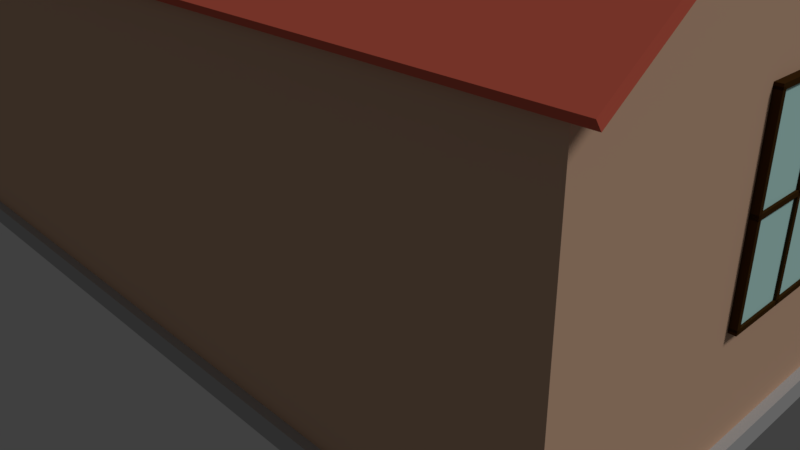 # Source: house.blend  (saved by Blender 2.77.0; exported with 4.5.12 LTS)
import bpy
from mathutils import Matrix  # noqa: F401  (used for matrix-valued properties, if any)

bpy.ops.wm.read_factory_settings(use_empty=True)
scene = bpy.context.scene
scene.name = 'Scene'

# ---- collections
col_collection_1 = bpy.data.collections.new('Collection 1'); scene.collection.children.link(col_collection_1)

# ---- materials (node trees are filled in below, after node groups)
mat_cement_material = bpy.data.materials.new('Cement Material')
mat_cement_material.alpha_threshold = 0.0
mat_cement_material.use_transparent_shadow = False
mat_cement_material.diffuse_color = (0.5382, 0.5382, 0.5382, 1.0)
mat_cement_material.roughness = 0.5
mat_roof_material = bpy.data.materials.new('Roof Material')
mat_roof_material.alpha_threshold = 0.0
mat_roof_material.use_transparent_shadow = False
mat_roof_material.diffuse_color = (0.8, 0.1512, 0.09697, 1.0)
mat_roof_material.roughness = 0.5
mat_door_knob_material = bpy.data.materials.new('Door Knob Material')
mat_door_knob_material.alpha_threshold = 0.0
mat_door_knob_material.use_transparent_shadow = False
mat_door_knob_material.diffuse_color = (0.3325, 0.2705, 0.08228, 1.0)
mat_door_knob_material.roughness = 0.5
mat_door_material = bpy.data.materials.new('Door Material')
mat_door_material.alpha_threshold = 0.0
mat_door_material.use_transparent_shadow = False
mat_door_material.diffuse_color = (0.0578, 0.02589, 0.006595, 1.0)
mat_door_material.roughness = 0.5
mat_window_backdrop_material = bpy.data.materials.new('Window Backdrop Material')
mat_window_backdrop_material.alpha_threshold = 0.0
mat_window_backdrop_material.use_transparent_shadow = False
mat_window_backdrop_material.diffuse_color = (0.6234, 1.0, 0.9429, 1.0)
mat_window_backdrop_material.roughness = 0.5
mat_house_color_material = bpy.data.materials.new('House Color Material')
mat_house_color_material.alpha_threshold = 0.0
mat_house_color_material.use_transparent_shadow = False
mat_house_color_material.diffuse_color = (0.8, 0.5141, 0.3488, 1.0)
mat_house_color_material.roughness = 0.5

# ---- material node trees

# ---- world
world_world = bpy.data.worlds.new('World'); scene.world = world_world
world_world.color = (0.05088, 0.05088, 0.05088)
world_world.use_sun_shadow = False
world_world.sun_shadow_jitter_overblur = 0.0
world_world.cycles.sampling_method = 'MANUAL'

# ---- cameras
cam_camera = bpy.data.cameras.new('Camera')
cam_camera.clip_end = 100.0
cam_camera.lens = 35.0
cam_camera.sensor_width = 32.0
cam_camera.sensor_height = 18.0
cam_camera.ortho_scale = 7.314
cam_camera.dof.focus_distance = 0.0
cam_camera.dof.aperture_fstop = 128.0

# ---- lights
light_lamp = bpy.data.lights.new('Lamp', 'SUN')
light_lamp.transmission_factor = 0.0
light_lamp.cutoff_distance = 30.0
light_lamp.angle = 0.1993
light_lamp.energy = 1.0
light_lamp.shadow_buffer_clip_start = 1.001
light_lamp.shadow_soft_size = 0.1
light_lamp.shadow_cascade_max_distance = 1000.0

# ---- meshes
me_cube_031 = bpy.data.meshes.new('Cube.031')
me_cube_031.from_pydata([(-1.0, 12.0, 0.0), (-1.0, 12.0, 2.0), (-1.0, 14.0, 0.0), (-1.0, 14.0, 2.0), (1.0, 12.0, 0.0), (1.0, 12.0, 2.0), (1.0, 14.0, 0.0), (1.0, 14.0, 2.0), (5.6, -12.4, 0.0), (5.6, -12.4, 4.0), (5.6, 12.4, 0.0), (5.6, 12.4, 4.0), (5.829, -12.4, 0.0), (5.829, -12.4, 4.0), (5.829, 12.4, 0.0), (5.829, 12.4, 4.0), (-5.829, -12.4, 0.0), (-5.829, -12.4, 4.0), (-5.829, 12.4, 0.0), (-5.829, 12.4, 4.0), (-5.6, -12.4, 0.0), (-5.6, -12.4, 4.0), (-5.6, 12.4, 0.0), (-5.6, 12.4, 4.0), (-5.8, -12.4, 0.0), (-5.8, -12.4, 4.0), (-5.8, -11.6, 0.0), (-5.8, -11.6, 4.0), (5.8, -12.4, 0.0), (5.8, -12.4, 4.0), (5.8, -11.6, 0.0), (5.8, -11.6, 4.0), (-5.8, 11.6, 0.0), (-5.8, 11.6, 4.0), (-5.8, 12.4, 0.0), (-5.8, 12.4, 4.0), (5.8, 11.6, 0.0), (5.8, 11.6, 4.0), (5.8, 12.4, 0.0), (5.8, 12.4, 4.0)], [], [(1, 3, 2, 0), (3, 7, 6, 2), (7, 5, 4, 6), (5, 1, 0, 4), (0, 2, 6, 4), (5, 7, 3, 1), (9, 11, 10, 8), (11, 15, 14, 10), (15, 13, 12, 14), (13, 9, 8, 12), (8, 10, 14, 12), (13, 15, 11, 9), (17, 19, 18, 16), (19, 23, 22, 18), (23, 21, 20, 22), (21, 17, 16, 20), (16, 18, 22, 20), (21, 23, 19, 17), (25, 27, 26, 24), (27, 31, 30, 26), (31, 29, 28, 30), (29, 25, 24, 28), (24, 26, 30, 28), (29, 31, 27, 25), (33, 35, 34, 32), (35, 39, 38, 34), (39, 37, 36, 38), (37, 33, 32, 36), (32, 34, 38, 36), (37, 39, 35, 33)])
me_cube_031.materials.append(mat_cement_material)
me_cube_031.use_remesh_preserve_volume = False
me_cube_031.use_remesh_preserve_attributes = False
me_cube_031.use_mirror_vertex_groups = False
me_cube_031.update()
me_cylinder_003 = bpy.data.meshes.new('Cylinder.003')
me_cylinder_003.from_pydata([(-210.0, 154.3, 49.51), (-210.0, 157.6, 50.42), (-210.0, 242.4, -0.8233), (-210.0, 245.7, 0.09444), (210.0, 154.3, 49.51), (210.0, 157.6, 50.42), (210.0, 242.4, -0.8232), (210.0, 245.7, 0.09457), (-210.0, 242.4, 0.8231), (-210.0, 245.7, -0.09457), (-210.0, 154.3, -49.51), (-210.0, 157.6, -50.42), (210.0, 242.4, 0.8233), (210.0, 245.7, -0.09445), (210.0, 154.3, -49.51), (210.0, 157.6, -50.42)], [], [(1, 3, 2, 0), (3, 7, 6, 2), (7, 5, 4, 6), (5, 1, 0, 4), (0, 2, 6, 4), (5, 7, 3, 1), (9, 11, 10, 8), (11, 15, 14, 10), (15, 13, 12, 14), (13, 9, 8, 12), (8, 10, 14, 12), (13, 15, 11, 9)])
me_cylinder_003.materials.append(mat_roof_material)
me_cylinder_003.use_remesh_preserve_volume = False
me_cylinder_003.use_remesh_preserve_attributes = False
me_cylinder_003.use_mirror_vertex_groups = False
me_cylinder_003.update()
me_cylinder_001 = bpy.data.meshes.new('Cylinder.001')
me_cylinder_001.from_pydata([(-2.0, -50.0, 1.72), (-2.0, 50.0, 1.72), (-2.0, -50.0, 0.12), (-2.0, 50.0, 0.12), (2.0, -50.0, 1.72), (2.0, 50.0, 1.72), (2.0, -50.0, 0.12), (2.0, 50.0, 0.12), (22.0, -50.0, 1.72), (22.0, 50.0, 1.72), (22.0, -50.0, 0.12), (22.0, 50.0, 0.12), (30.0, -50.0, 1.72), (30.0, 50.0, 1.72), (30.0, -50.0, 0.12), (30.0, 50.0, 0.12), (-30.0, -50.0, 1.72), (-30.0, 50.0, 1.72), (-30.0, -50.0, 0.12), (-30.0, 50.0, 0.12), (-22.0, -50.0, 1.72), (-22.0, 50.0, 1.72), (-22.0, -50.0, 0.12), (-22.0, 50.0, 0.12), (-30.0, -50.0, 1.72), (-30.0, -38.0, 1.72), (-30.0, -50.0, 0.12), (-30.0, -38.0, 0.12), (30.0, -50.0, 1.72), (30.0, -38.0, 1.72), (30.0, -50.0, 0.12), (30.0, -38.0, 0.12), (-30.0, -6.0, 1.72), (-30.0, 6.0, 1.72), (-30.0, -6.0, 0.12), (-30.0, 6.0, 0.12), (30.0, -6.0, 1.72), (30.0, 6.0, 1.72), (30.0, -6.0, 0.12), (30.0, 6.0, 0.12), (-30.0, 38.0, 1.72), (-30.0, 50.0, 1.72), (-30.0, 38.0, 0.12), (-30.0, 50.0, 0.12), (30.0, 38.0, 1.72), (30.0, 50.0, 1.72), (30.0, 38.0, 0.12), (30.0, 50.0, 0.12), (-30.0, -50.0, 2.32), (-30.0, 50.0, 2.32), (-30.0, -50.0, 1.12), (-30.0, 50.0, 1.12), (30.0, -50.0, 2.32), (30.0, 50.0, 2.32), (30.0, -50.0, 1.12), (30.0, 50.0, 1.12), (24.0, 1.0, -0.88), (24.0, 1.0, 1.12), (24.2, 0.9808, -0.88), (24.2, 0.9808, 1.12), (24.38, 0.9239, -0.88), (24.38, 0.9239, 1.12), (24.56, 0.8315, -0.88), (24.56, 0.8315, 1.12), (24.71, 0.7071, -0.88), (24.71, 0.7071, 1.12), (24.83, 0.5556, -0.88), (24.83, 0.5556, 1.12), (24.92, 0.3827, -0.88), (24.92, 0.3827, 1.12), (24.98, 0.1951, -0.88), (24.98, 0.1951, 1.12), (25.0, -5.647e-06, -0.88), (25.0, -5.647e-06, 1.12), (24.98, -0.1951, -0.88), (24.98, -0.1951, 1.12), (24.92, -0.3827, -0.88), (24.92, -0.3827, 1.12), (24.83, -0.5556, -0.88), (24.83, -0.5556, 1.12), (24.71, -0.7071, -0.88), (24.71, -0.7071, 1.12), (24.56, -0.8315, -0.88), (24.56, -0.8315, 1.12), (24.38, -0.9239, -0.88), (24.38, -0.9239, 1.12), (24.2, -0.9808, -0.88), (24.2, -0.9808, 1.12), (24.0, -1.0, -0.88), (24.0, -1.0, 1.12), (23.8, -0.9808, -0.88), (23.8, -0.9808, 1.12), (23.62, -0.9239, -0.88), (23.62, -0.9239, 1.12), (23.44, -0.8315, -0.88), (23.44, -0.8315, 1.12), (23.29, -0.7071, -0.88), (23.29, -0.7071, 1.12), (23.17, -0.5556, -0.88), (23.17, -0.5556, 1.12), (23.08, -0.3827, -0.88), (23.08, -0.3827, 1.12), (23.02, -0.1951, -0.88), (23.02, -0.1951, 1.12), (23.0, -4.756e-06, -0.88), (23.0, -4.756e-06, 1.12), (23.02, 0.1951, -0.88), (23.02, 0.1951, 1.12), (23.08, 0.3827, -0.88), (23.08, 0.3827, 1.12), (23.17, 0.5556, -0.88), (23.17, 0.5556, 1.12), (23.29, 0.7071, -0.88), (23.29, 0.7071, 1.12), (23.44, 0.8315, -0.88), (23.44, 0.8315, 1.12), (23.62, 0.9239, -0.88), (23.62, 0.9239, 1.12), (23.8, 0.9808, -0.88), (23.8, 0.9808, 1.12), (23.51, 2.452, -1.32), (23.04, 2.31, -1.32), (22.61, 2.079, -1.32), (22.23, 1.768, -1.32), (21.92, 1.389, -1.32), (21.69, 0.9567, -1.32), (21.55, 0.4877, -1.32), (21.5, -5.161e-06, -1.32), (21.55, -0.4877, -1.32), (21.69, -0.9567, -1.32), (21.92, -1.389, -1.32), (22.23, -1.768, -1.32), (22.61, -2.079, -1.32), (23.04, -2.31, -1.32), (23.51, -2.452, -1.32), (23.52, 2.452, -1.358), (23.06, 2.31, -1.395), (22.64, 2.079, -1.428), (22.27, 1.768, -1.458), (21.96, 1.389, -1.482), (21.73, 0.9567, -1.5), (21.6, 0.4877, -1.511), (21.55, -5.186e-06, -1.515), (21.6, -0.4877, -1.511), (21.73, -0.9567, -1.5), (21.96, -1.389, -1.482), (22.27, -1.768, -1.458), (22.64, -2.079, -1.428), (23.06, -2.31, -1.395), (23.52, -2.452, -1.358), (23.55, 2.452, -1.395), (23.12, 2.31, -1.466), (22.72, 2.079, -1.533), (22.37, 1.768, -1.591), (22.08, 1.389, -1.638), (21.87, 0.9567, -1.674), (21.73, 0.4877, -1.695), (21.69, -5.225e-06, -1.703), (21.73, -0.4877, -1.695), (21.87, -0.9567, -1.674), (22.08, -1.389, -1.638), (22.37, -1.768, -1.591), (22.72, -2.079, -1.533), (23.12, -2.31, -1.466), (23.55, -2.452, -1.395), (23.59, 2.452, -1.428), (23.2, 2.31, -1.533), (22.85, 2.079, -1.629), (22.53, 1.768, -1.713), (22.27, 1.389, -1.782), (22.08, 0.9567, -1.833), (21.96, 0.4877, -1.865), (21.92, -5.275e-06, -1.876), (21.96, -0.4877, -1.865), (22.08, -0.9567, -1.833), (22.27, -1.389, -1.782), (22.53, -1.768, -1.713), (22.85, -2.079, -1.629), (23.2, -2.31, -1.533), (23.59, -2.452, -1.428), (23.66, 2.452, -1.458), (23.32, 2.31, -1.591), (23.02, 2.079, -1.713), (22.75, 1.768, -1.82), (22.53, 1.389, -1.908), (22.37, 0.9567, -1.973), (22.27, 0.4877, -2.014), (22.23, -5.336e-06, -2.027), (22.27, -0.4877, -2.014), (22.37, -0.9567, -1.973), (22.53, -1.389, -1.908), (22.75, -1.768, -1.82), (23.02, -2.079, -1.713), (23.32, -2.31, -1.591), (23.66, -2.452, -1.458), (23.73, 2.452, -1.482), (23.47, 2.31, -1.638), (23.23, 2.079, -1.782), (23.02, 1.768, -1.908), (22.85, 1.389, -2.011), (22.72, 0.9567, -2.088), (22.64, 0.4877, -2.135), (22.61, -5.404e-06, -2.151), (22.64, -0.4877, -2.135), (22.72, -0.9567, -2.088), (22.85, -1.389, -2.011), (23.02, -1.768, -1.908), (23.23, -2.079, -1.782), (23.47, -2.31, -1.638), (23.73, -2.452, -1.482), (23.81, 2.452, -1.5), (23.63, 2.31, -1.674), (23.47, 2.079, -1.833), (23.32, 1.768, -1.973), (23.2, 1.389, -2.088), (23.12, 0.9567, -2.174), (23.06, 0.4877, -2.226), (23.04, -5.477e-06, -2.244), (23.06, -0.4877, -2.226), (23.12, -0.9567, -2.174), (23.2, -1.389, -2.088), (23.32, -1.768, -1.973), (23.47, -2.079, -1.833), (23.63, -2.31, -1.674), (23.81, -2.452, -1.5), (23.9, 2.452, -1.511), (23.81, 2.31, -1.695), (23.73, 2.079, -1.865), (23.66, 1.768, -2.014), (23.59, 1.389, -2.135), (23.55, 0.9567, -2.226), (23.52, 0.4877, -2.282), (23.51, -5.552e-06, -2.301), (23.52, -0.4877, -2.282), (23.55, -0.9567, -2.226), (23.59, -1.389, -2.135), (23.66, -1.768, -2.014), (23.73, -2.079, -1.865), (23.81, -2.31, -1.695), (23.9, -2.452, -1.511), (24.0, 2.452, -1.515), (24.0, 2.31, -1.703), (24.0, 2.079, -1.876), (24.0, 1.768, -2.027), (24.0, 1.389, -2.151), (24.0, 0.9567, -2.244), (24.0, 0.4877, -2.301), (24.0, -5.626e-06, -2.32), (24.0, -0.4877, -2.301), (24.0, -0.9567, -2.244), (24.0, -1.389, -2.151), (24.0, -1.768, -2.027), (24.0, -2.079, -1.876), (24.0, -2.31, -1.703), (24.0, -2.452, -1.515), (24.1, 2.452, -1.511), (24.19, 2.31, -1.695), (24.27, 2.079, -1.865), (24.34, 1.768, -2.014), (24.41, 1.389, -2.135), (24.45, 0.9567, -2.226), (24.48, 0.4877, -2.282), (24.49, -5.697e-06, -2.301), (24.48, -0.4877, -2.282), (24.45, -0.9567, -2.226), (24.41, -1.389, -2.135), (24.34, -1.768, -2.014), (24.27, -2.079, -1.865), (24.19, -2.31, -1.695), (24.1, -2.452, -1.511), (24.19, 2.452, -1.5), (24.37, 2.31, -1.674), (24.53, 2.079, -1.833), (24.68, 1.768, -1.973), (24.8, 1.389, -2.088), (24.88, 0.9567, -2.174), (24.94, 0.4877, -2.226), (24.96, -5.762e-06, -2.244), (24.94, -0.4877, -2.226), (24.88, -0.9567, -2.174), (24.8, -1.389, -2.088), (24.68, -1.768, -1.973), (24.53, -2.079, -1.833), (24.37, -2.31, -1.674), (24.19, -2.452, -1.5), (24.27, 2.452, -1.482), (24.53, 2.31, -1.638), (24.77, 2.079, -1.782), (24.98, 1.768, -1.908), (25.15, 1.389, -2.011), (25.28, 0.9567, -2.088), (25.36, 0.4877, -2.135), (25.39, -5.818e-06, -2.151), (25.36, -0.4877, -2.135), (25.28, -0.9567, -2.088), (25.15, -1.389, -2.011), (24.98, -1.768, -1.908), (24.77, -2.079, -1.782), (24.53, -2.31, -1.638), (24.27, -2.452, -1.482), (24.34, 2.452, -1.458), (24.68, 2.31, -1.591), (24.98, 2.079, -1.713), (25.25, 1.768, -1.82), (25.47, 1.389, -1.908), (25.63, 0.9567, -1.973), (25.73, 0.4877, -2.014), (25.77, -5.863e-06, -2.027), (25.73, -0.4877, -2.014), (25.63, -0.9567, -1.973), (25.47, -1.389, -1.908), (25.25, -1.768, -1.82), (24.98, -2.079, -1.713), (24.68, -2.31, -1.591), (24.34, -2.452, -1.458), (24.41, 2.452, -1.428), (24.8, 2.31, -1.533), (25.15, 2.079, -1.629), (25.47, 1.768, -1.713), (25.73, 1.389, -1.782), (25.92, 0.9567, -1.833), (26.04, 0.4877, -1.865), (26.08, -5.895e-06, -1.876), (26.04, -0.4877, -1.865), (25.92, -0.9567, -1.833), (25.73, -1.389, -1.782), (25.47, -1.768, -1.713), (25.15, -2.079, -1.629), (24.8, -2.31, -1.533), (24.41, -2.452, -1.428), (24.45, 2.452, -1.395), (24.88, 2.31, -1.466), (25.28, 2.079, -1.533), (25.63, 1.768, -1.591), (25.92, 1.389, -1.638), (26.13, 0.9567, -1.674), (26.27, 0.4877, -1.695), (26.31, -5.913e-06, -1.703), (26.27, -0.4877, -1.695), (26.13, -0.9567, -1.674), (25.92, -1.389, -1.638), (25.63, -1.768, -1.591), (25.28, -2.079, -1.533), (24.88, -2.31, -1.466), (24.45, -2.452, -1.395), (24.48, 2.452, -1.358), (24.94, 2.31, -1.395), (25.36, 2.079, -1.428), (25.73, 1.768, -1.458), (26.04, 1.389, -1.482), (26.27, 0.9567, -1.5), (26.4, 0.4877, -1.511), (26.45, -5.917e-06, -1.515), (26.4, -0.4877, -1.511), (26.27, -0.9567, -1.5), (26.04, -1.389, -1.482), (25.73, -1.768, -1.458), (25.36, -2.079, -1.428), (24.94, -2.31, -1.395), (24.48, -2.452, -1.358), (24.49, 2.452, -1.32), (24.96, 2.31, -1.32), (25.39, 2.079, -1.32), (25.77, 1.768, -1.32), (26.08, 1.389, -1.32), (26.31, 0.9567, -1.32), (26.45, 0.4877, -1.32), (26.5, -5.906e-06, -1.32), (26.45, -0.4877, -1.32), (26.31, -0.9567, -1.32), (26.08, -1.389, -1.32), (25.77, -1.768, -1.32), (25.39, -2.079, -1.32), (24.96, -2.31, -1.32), (24.49, -2.452, -1.32), (24.48, 2.452, -1.282), (24.94, 2.31, -1.245), (25.36, 2.079, -1.212), (25.73, 1.768, -1.182), (26.04, 1.389, -1.158), (26.27, 0.9567, -1.14), (26.4, 0.4877, -1.129), (26.45, -5.881e-06, -1.125), (26.4, -0.4877, -1.129), (26.27, -0.9567, -1.14), (26.04, -1.389, -1.158), (25.73, -1.768, -1.182), (25.36, -2.079, -1.212), (24.94, -2.31, -1.245), (24.48, -2.452, -1.282), (24.45, 2.452, -1.245), (24.88, 2.31, -1.174), (25.28, 2.079, -1.107), (25.63, 1.768, -1.049), (25.92, 1.389, -1.002), (26.13, 0.9567, -0.9665), (26.27, 0.4877, -0.9447), (26.31, -5.842e-06, -0.9373), (26.27, -0.4877, -0.9447), (26.13, -0.9567, -0.9665), (25.92, -1.389, -1.002), (25.63, -1.768, -1.049), (25.28, -2.079, -1.107), (24.88, -2.31, -1.174), (24.45, -2.452, -1.245), (24.41, 2.452, -1.212), (24.8, 2.31, -1.107), (25.15, 2.079, -1.011), (25.47, 1.768, -0.9272), (25.73, 1.389, -0.8581), (25.92, 0.9567, -0.8067), (26.04, 0.4877, -0.7751), (26.08, -5.791e-06, -0.7644), (26.04, -0.4877, -0.7751), (25.92, -0.9567, -0.8067), (25.73, -1.389, -0.8581), (25.47, -1.768, -0.9272), (25.15, -2.079, -1.011), (24.8, -2.31, -1.107), (24.41, -2.452, -1.212), (24.34, 2.452, -1.182), (24.68, 2.31, -1.049), (24.98, 2.079, -0.9272), (25.25, 1.768, -0.82), (25.47, 1.389, -0.7321), (25.63, 0.9567, -0.6667), (25.73, 0.4877, -0.6265), (25.77, -5.731e-06, -0.6129), (25.73, -0.4877, -0.6265), (25.63, -0.9567, -0.6667), (25.47, -1.389, -0.7321), (25.25, -1.768, -0.82), (24.98, -2.079, -0.9272), (24.68, -2.31, -1.049), (24.34, -2.452, -1.182), (24.27, 2.452, -1.158), (24.53, 2.31, -1.002), (24.77, 2.079, -0.8581), (24.98, 1.768, -0.7321), (25.15, 1.389, -0.6287), (25.28, 0.9567, -0.5518), (25.36, 0.4877, -0.5045), (25.39, -5.663e-06, -0.4885), (25.36, -0.4877, -0.5045), (25.28, -0.9567, -0.5518), (25.15, -1.389, -0.6287), (24.98, -1.768, -0.7321), (24.77, -2.079, -0.8581), (24.53, -2.31, -1.002), (24.27, -2.452, -1.158), (24.0, -2.5, -1.32), (24.19, 2.452, -1.14), (24.37, 2.31, -0.9665), (24.53, 2.079, -0.8067), (24.68, 1.768, -0.6667), (24.8, 1.389, -0.5518), (24.88, 0.9567, -0.4665), (24.94, 0.4877, -0.4139), (24.96, -5.59e-06, -0.3961), (24.94, -0.4877, -0.4139), (24.88, -0.9567, -0.4665), (24.8, -1.389, -0.5518), (24.68, -1.768, -0.6667), (24.53, -2.079, -0.8067), (24.37, -2.31, -0.9665), (24.19, -2.452, -1.14), (24.1, 2.452, -1.129), (24.19, 2.31, -0.9447), (24.27, 2.079, -0.7751), (24.34, 1.768, -0.6265), (24.41, 1.389, -0.5045), (24.45, 0.9567, -0.4139), (24.48, 0.4877, -0.3581), (24.49, -5.515e-06, -0.3392), (24.48, -0.4877, -0.3581), (24.45, -0.9567, -0.4139), (24.41, -1.389, -0.5045), (24.34, -1.768, -0.6265), (24.27, -2.079, -0.7751), (24.19, -2.31, -0.9447), (24.1, -2.452, -1.129), (24.0, 2.452, -1.125), (24.0, 2.31, -0.9373), (24.0, 2.079, -0.7644), (24.0, 1.768, -0.6129), (24.0, 1.389, -0.4885), (24.0, 0.9567, -0.3961), (24.0, 0.4877, -0.3392), (24.0, -5.44e-06, -0.32), (24.0, -0.4877, -0.3392), (24.0, -0.9567, -0.3961), (24.0, -1.389, -0.4885), (24.0, -1.768, -0.6129), (24.0, -2.079, -0.7644), (24.0, -2.31, -0.9373), (24.0, -2.452, -1.125), (23.9, 2.452, -1.129), (23.81, 2.31, -0.9447), (23.73, 2.079, -0.7751), (23.66, 1.768, -0.6265), (23.59, 1.389, -0.5045), (23.55, 0.9567, -0.4139), (23.52, 0.4877, -0.3581), (23.51, -5.369e-06, -0.3392), (23.52, -0.4877, -0.3581), (23.55, -0.9567, -0.4139), (23.59, -1.389, -0.5045), (23.66, -1.768, -0.6265), (23.73, -2.079, -0.7751), (23.81, -2.31, -0.9447), (23.9, -2.452, -1.129), (23.81, 2.452, -1.14), (23.63, 2.31, -0.9665), (23.47, 2.079, -0.8067), (23.32, 1.768, -0.6667), (23.2, 1.389, -0.5518), (23.12, 0.9567, -0.4665), (23.06, 0.4877, -0.4139), (23.04, -5.305e-06, -0.3961), (23.06, -0.4877, -0.4139), (23.12, -0.9567, -0.4665), (23.2, -1.389, -0.5518), (23.32, -1.768, -0.6667), (23.47, -2.079, -0.8067), (23.63, -2.31, -0.9665), (23.81, -2.452, -1.14), (23.73, 2.452, -1.158), (23.47, 2.31, -1.002), (23.23, 2.079, -0.8581), (23.02, 1.768, -0.7321), (22.85, 1.389, -0.6287), (22.72, 0.9567, -0.5518), (22.64, 0.4877, -0.5045), (22.61, -5.249e-06, -0.4885), (22.64, -0.4877, -0.5045), (22.72, -0.9567, -0.5518), (22.85, -1.389, -0.6287), (23.02, -1.768, -0.7321), (23.23, -2.079, -0.8581), (23.47, -2.31, -1.002), (23.73, -2.452, -1.158), (23.66, 2.452, -1.182), (23.32, 2.31, -1.049), (23.02, 2.079, -0.9272), (22.75, 1.768, -0.82), (22.53, 1.389, -0.7321), (22.37, 0.9567, -0.6667), (22.27, 0.4877, -0.6265), (22.23, -5.204e-06, -0.6129), (22.27, -0.4877, -0.6265), (22.37, -0.9567, -0.6667), (22.53, -1.389, -0.7321), (22.75, -1.768, -0.82), (23.02, -2.079, -0.9272), (23.32, -2.31, -1.049), (23.66, -2.452, -1.182), (23.59, 2.452, -1.212), (23.2, 2.31, -1.107), (22.85, 2.079, -1.011), (22.53, 1.768, -0.9272), (22.27, 1.389, -0.8581), (22.08, 0.9567, -0.8067), (21.96, 0.4877, -0.7751), (21.92, -5.172e-06, -0.7644), (21.96, -0.4877, -0.7751), (22.08, -0.9567, -0.8067), (22.27, -1.389, -0.8581), (22.53, -1.768, -0.9272), (22.85, -2.079, -1.011), (23.2, -2.31, -1.107), (23.59, -2.452, -1.212), (24.0, 2.5, -1.32), (23.55, 2.452, -1.245), (23.12, 2.31, -1.174), (22.72, 2.079, -1.107), (22.37, 1.768, -1.049), (22.08, 1.389, -1.002), (21.87, 0.9567, -0.9665), (21.73, 0.4877, -0.9447), (21.69, -5.153e-06, -0.9373), (21.73, -0.4877, -0.9447), (21.87, -0.9567, -0.9665), (22.08, -1.389, -1.002), (22.37, -1.768, -1.049), (22.72, -2.079, -1.107), (23.12, -2.31, -1.174), (23.55, -2.452, -1.245), (23.52, 2.452, -1.282), (23.06, 2.31, -1.245), (22.64, 2.079, -1.212), (22.27, 1.768, -1.182), (21.96, 1.389, -1.158), (21.73, 0.9567, -1.14), (21.6, 0.4877, -1.129), (21.55, -5.15e-06, -1.125), (21.6, -0.4877, -1.129), (21.73, -0.9567, -1.14), (21.96, -1.389, -1.158), (22.27, -1.768, -1.182), (22.64, -2.079, -1.212), (23.06, -2.31, -1.245), (23.52, -2.452, -1.282)], [], [(1, 3, 2, 0), (3, 7, 6, 2), (7, 5, 4, 6), (5, 1, 0, 4), (0, 2, 6, 4), (5, 7, 3, 1), (9, 11, 10, 8), (11, 15, 14, 10), (15, 13, 12, 14), (13, 9, 8, 12), (8, 10, 14, 12), (13, 15, 11, 9), (17, 19, 18, 16), (19, 23, 22, 18), (23, 21, 20, 22), (21, 17, 16, 20), (16, 18, 22, 20), (21, 23, 19, 17), (25, 27, 26, 24), (27, 31, 30, 26), (31, 29, 28, 30), (29, 25, 24, 28), (24, 26, 30, 28), (29, 31, 27, 25), (33, 35, 34, 32), (35, 39, 38, 34), (39, 37, 36, 38), (37, 33, 32, 36), (32, 34, 38, 36), (37, 39, 35, 33), (41, 43, 42, 40), (43, 47, 46, 42), (47, 45, 44, 46), (45, 41, 40, 44), (40, 42, 46, 44), (45, 47, 43, 41), (49, 51, 50, 48), (51, 55, 54, 50), (55, 53, 52, 54), (53, 49, 48, 52), (48, 50, 54, 52), (53, 55, 51, 49), (56, 57, 59, 58), (58, 59, 61, 60), (60, 61, 63, 62), (62, 63, 65, 64), (64, 65, 67, 66), (66, 67, 69, 68), (68, 69, 71, 70), (70, 71, 73, 72), (72, 73, 75, 74), (74, 75, 77, 76), (76, 77, 79, 78), (78, 79, 81, 80), (80, 81, 83, 82), (82, 83, 85, 84), (84, 85, 87, 86), (86, 87, 89, 88), (88, 89, 91, 90), (90, 91, 93, 92), (92, 93, 95, 94), (94, 95, 97, 96), (96, 97, 99, 98), (98, 99, 101, 100), (100, 101, 103, 102), (102, 103, 105, 104), (104, 105, 107, 106), (106, 107, 109, 108), (108, 109, 111, 110), (110, 111, 113, 112), (112, 113, 115, 114), (114, 115, 117, 116), (59, 57, 119, 117, 115, 113, 111, 109, 107, 105, 103, 101, 99, 97, 95, 93, 91, 89, 87, 85, 83, 81, 79, 77, 75, 73, 71, 69, 67, 65, 63, 61), (116, 117, 119, 118), (118, 119, 57, 56), (56, 58, 60, 62, 64, 66, 68, 70, 72, 74, 76, 78, 80, 82, 84, 86, 88, 90, 92, 94, 96, 98, 100, 102, 104, 106, 108, 110, 112, 114, 116, 118), (129, 128, 143, 144), (122, 121, 136, 137), (130, 129, 144, 145), (123, 122, 137, 138), (131, 130, 145, 146), (124, 123, 138, 139), (132, 131, 146, 147), (125, 124, 139, 140), (133, 132, 147, 148), (126, 125, 140, 141), (134, 133, 148, 149), (127, 126, 141, 142), (120, 571, 135), (450, 134, 149), (128, 127, 142, 143), (121, 120, 135, 136), (450, 149, 164), (143, 142, 157, 158), (136, 135, 150, 151), (144, 143, 158, 159), (137, 136, 151, 152), (145, 144, 159, 160), (138, 137, 152, 153), (146, 145, 160, 161), (139, 138, 153, 154), (147, 146, 161, 162), (140, 139, 154, 155), (148, 147, 162, 163), (141, 140, 155, 156), (149, 148, 163, 164), (142, 141, 156, 157), (135, 571, 150), (162, 161, 176, 177), (155, 154, 169, 170), (163, 162, 177, 178), (156, 155, 170, 171), (164, 163, 178, 179), (157, 156, 171, 172), (150, 571, 165), (450, 164, 179), (158, 157, 172, 173), (151, 150, 165, 166), (159, 158, 173, 174), (152, 151, 166, 167), (160, 159, 174, 175), (153, 152, 167, 168), (161, 160, 175, 176), (154, 153, 168, 169), (166, 165, 180, 181), (174, 173, 188, 189), (167, 166, 181, 182), (175, 174, 189, 190), (168, 167, 182, 183), (176, 175, 190, 191), (169, 168, 183, 184), (177, 176, 191, 192), (170, 169, 184, 185), (178, 177, 192, 193), (171, 170, 185, 186), (179, 178, 193, 194), (172, 171, 186, 187), (165, 571, 180), (450, 179, 194), (173, 172, 187, 188), (185, 184, 199, 200), (193, 192, 207, 208), (186, 185, 200, 201), (194, 193, 208, 209), (187, 186, 201, 202), (180, 571, 195), (450, 194, 209), (188, 187, 202, 203), (181, 180, 195, 196), (189, 188, 203, 204), (182, 181, 196, 197), (190, 189, 204, 205), (183, 182, 197, 198), (191, 190, 205, 206), (184, 183, 198, 199), (192, 191, 206, 207), (204, 203, 218, 219), (197, 196, 211, 212), (205, 204, 219, 220), (198, 197, 212, 213), (206, 205, 220, 221), (199, 198, 213, 214), (207, 206, 221, 222), (200, 199, 214, 215), (208, 207, 222, 223), (201, 200, 215, 216), (209, 208, 223, 224), (202, 201, 216, 217), (195, 571, 210), (450, 209, 224), (203, 202, 217, 218), (196, 195, 210, 211), (223, 222, 237, 238), (216, 215, 230, 231), (224, 223, 238, 239), (217, 216, 231, 232), (210, 571, 225), (450, 224, 239), (218, 217, 232, 233), (211, 210, 225, 226), (219, 218, 233, 234), (212, 211, 226, 227), (220, 219, 234, 235), (213, 212, 227, 228), (221, 220, 235, 236), (214, 213, 228, 229), (222, 221, 236, 237), (215, 214, 229, 230), (227, 226, 241, 242), (235, 234, 249, 250), (228, 227, 242, 243), (236, 235, 250, 251), (229, 228, 243, 244), (237, 236, 251, 252), (230, 229, 244, 245), (238, 237, 252, 253), (231, 230, 245, 246), (239, 238, 253, 254), (232, 231, 246, 247), (225, 571, 240), (450, 239, 254), (233, 232, 247, 248), (226, 225, 240, 241), (234, 233, 248, 249), (246, 245, 260, 261), (254, 253, 268, 269), (247, 246, 261, 262), (240, 571, 255), (450, 254, 269), (248, 247, 262, 263), (241, 240, 255, 256), (249, 248, 263, 264), (242, 241, 256, 257), (250, 249, 264, 265), (243, 242, 257, 258), (251, 250, 265, 266), (244, 243, 258, 259), (252, 251, 266, 267), (245, 244, 259, 260), (253, 252, 267, 268), (265, 264, 279, 280), (258, 257, 272, 273), (266, 265, 280, 281), (259, 258, 273, 274), (267, 266, 281, 282), (260, 259, 274, 275), (268, 267, 282, 283), (261, 260, 275, 276), (269, 268, 283, 284), (262, 261, 276, 277), (255, 571, 270), (450, 269, 284), (263, 262, 277, 278), (256, 255, 270, 271), (264, 263, 278, 279), (257, 256, 271, 272), (284, 283, 298, 299), (277, 276, 291, 292), (270, 571, 285), (450, 284, 299), (278, 277, 292, 293), (271, 270, 285, 286), (279, 278, 293, 294), (272, 271, 286, 287), (280, 279, 294, 295), (273, 272, 287, 288), (281, 280, 295, 296), (274, 273, 288, 289), (282, 281, 296, 297), (275, 274, 289, 290), (283, 282, 297, 298), (276, 275, 290, 291), (296, 295, 310, 311), (289, 288, 303, 304), (297, 296, 311, 312), (290, 289, 304, 305), (298, 297, 312, 313), (291, 290, 305, 306), (299, 298, 313, 314), (292, 291, 306, 307), (285, 571, 300), (450, 299, 314), (293, 292, 307, 308), (286, 285, 300, 301), (294, 293, 308, 309), (287, 286, 301, 302), (295, 294, 309, 310), (288, 287, 302, 303), (300, 571, 315), (450, 314, 329), (308, 307, 322, 323), (301, 300, 315, 316), (309, 308, 323, 324), (302, 301, 316, 317), (310, 309, 324, 325), (303, 302, 317, 318), (311, 310, 325, 326), (304, 303, 318, 319), (312, 311, 326, 327), (305, 304, 319, 320), (313, 312, 327, 328), (306, 305, 320, 321), (314, 313, 328, 329), (307, 306, 321, 322), (319, 318, 333, 334), (327, 326, 341, 342), (320, 319, 334, 335), (328, 327, 342, 343), (321, 320, 335, 336), (329, 328, 343, 344), (322, 321, 336, 337), (315, 571, 330), (450, 329, 344), (323, 322, 337, 338), (316, 315, 330, 331), (324, 323, 338, 339), (317, 316, 331, 332), (325, 324, 339, 340), (318, 317, 332, 333), (326, 325, 340, 341), (338, 337, 352, 353), (331, 330, 345, 346), (339, 338, 353, 354), (332, 331, 346, 347), (340, 339, 354, 355), (333, 332, 347, 348), (341, 340, 355, 356), (334, 333, 348, 349), (342, 341, 356, 357), (335, 334, 349, 350), (343, 342, 357, 358), (336, 335, 350, 351), (344, 343, 358, 359), (337, 336, 351, 352), (330, 571, 345), (450, 344, 359), (357, 356, 371, 372), (350, 349, 364, 365), (358, 357, 372, 373), (351, 350, 365, 366), (359, 358, 373, 374), (352, 351, 366, 367), (345, 571, 360), (450, 359, 374), (353, 352, 367, 368), (346, 345, 360, 361), (354, 353, 368, 369), (347, 346, 361, 362), (355, 354, 369, 370), (348, 347, 362, 363), (356, 355, 370, 371), (349, 348, 363, 364), (361, 360, 375, 376), (369, 368, 383, 384), (362, 361, 376, 377), (370, 369, 384, 385), (363, 362, 377, 378), (371, 370, 385, 386), (364, 363, 378, 379), (372, 371, 386, 387), (365, 364, 379, 380), (373, 372, 387, 388), (366, 365, 380, 381), (374, 373, 388, 389), (367, 366, 381, 382), (360, 571, 375), (450, 374, 389), (368, 367, 382, 383), (380, 379, 394, 395), (388, 387, 402, 403), (381, 380, 395, 396), (389, 388, 403, 404), (382, 381, 396, 397), (375, 571, 390), (450, 389, 404), (383, 382, 397, 398), (376, 375, 390, 391), (384, 383, 398, 399), (377, 376, 391, 392), (385, 384, 399, 400), (378, 377, 392, 393), (386, 385, 400, 401), (379, 378, 393, 394), (387, 386, 401, 402), (399, 398, 413, 414), (392, 391, 406, 407), (400, 399, 414, 415), (393, 392, 407, 408), (401, 400, 415, 416), (394, 393, 408, 409), (402, 401, 416, 417), (395, 394, 409, 410), (403, 402, 417, 418), (396, 395, 410, 411), (404, 403, 418, 419), (397, 396, 411, 412), (390, 571, 405), (450, 404, 419), (398, 397, 412, 413), (391, 390, 405, 406), (418, 417, 432, 433), (411, 410, 425, 426), (419, 418, 433, 434), (412, 411, 426, 427), (405, 571, 420), (450, 419, 434), (413, 412, 427, 428), (406, 405, 420, 421), (414, 413, 428, 429), (407, 406, 421, 422), (415, 414, 429, 430), (408, 407, 422, 423), (416, 415, 430, 431), (409, 408, 423, 424), (417, 416, 431, 432), (410, 409, 424, 425), (430, 429, 444, 445), (423, 422, 437, 438), (431, 430, 445, 446), (424, 423, 438, 439), (432, 431, 446, 447), (425, 424, 439, 440), (433, 432, 447, 448), (426, 425, 440, 441), (434, 433, 448, 449), (427, 426, 441, 442), (420, 571, 435), (450, 434, 449), (428, 427, 442, 443), (421, 420, 435, 436), (429, 428, 443, 444), (422, 421, 436, 437), (449, 448, 464, 465), (442, 441, 457, 458), (435, 571, 451), (450, 449, 465), (443, 442, 458, 459), (436, 435, 451, 452), (444, 443, 459, 460), (437, 436, 452, 453), (445, 444, 460, 461), (438, 437, 453, 454), (446, 445, 461, 462), (439, 438, 454, 455), (447, 446, 462, 463), (440, 439, 455, 456), (448, 447, 463, 464), (441, 440, 456, 457), (454, 453, 468, 469), (462, 461, 476, 477), (455, 454, 469, 470), (463, 462, 477, 478), (456, 455, 470, 471), (464, 463, 478, 479), (457, 456, 471, 472), (465, 464, 479, 480), (458, 457, 472, 473), (451, 571, 466), (450, 465, 480), (459, 458, 473, 474), (452, 451, 466, 467), (460, 459, 474, 475), (453, 452, 467, 468), (461, 460, 475, 476), (473, 472, 487, 488), (466, 571, 481), (450, 480, 495), (474, 473, 488, 489), (467, 466, 481, 482), (475, 474, 489, 490), (468, 467, 482, 483), (476, 475, 490, 491), (469, 468, 483, 484), (477, 476, 491, 492), (470, 469, 484, 485), (478, 477, 492, 493), (471, 470, 485, 486), (479, 478, 493, 494), (472, 471, 486, 487), (480, 479, 494, 495), (492, 491, 506, 507), (485, 484, 499, 500), (493, 492, 507, 508), (486, 485, 500, 501), (494, 493, 508, 509), (487, 486, 501, 502), (495, 494, 509, 510), (488, 487, 502, 503), (481, 571, 496), (450, 495, 510), (489, 488, 503, 504), (482, 481, 496, 497), (490, 489, 504, 505), (483, 482, 497, 498), (491, 490, 505, 506), (484, 483, 498, 499), (496, 571, 511), (450, 510, 525), (504, 503, 518, 519), (497, 496, 511, 512), (505, 504, 519, 520), (498, 497, 512, 513), (506, 505, 520, 521), (499, 498, 513, 514), (507, 506, 521, 522), (500, 499, 514, 515), (508, 507, 522, 523), (501, 500, 515, 516), (509, 508, 523, 524), (502, 501, 516, 517), (510, 509, 524, 525), (503, 502, 517, 518), (515, 514, 529, 530), (523, 522, 537, 538), (516, 515, 530, 531), (524, 523, 538, 539), (517, 516, 531, 532), (525, 524, 539, 540), (518, 517, 532, 533), (511, 571, 526), (450, 525, 540), (519, 518, 533, 534), (512, 511, 526, 527), (520, 519, 534, 535), (513, 512, 527, 528), (521, 520, 535, 536), (514, 513, 528, 529), (522, 521, 536, 537), (534, 533, 548, 549), (527, 526, 541, 542), (535, 534, 549, 550), (528, 527, 542, 543), (536, 535, 550, 551), (529, 528, 543, 544), (537, 536, 551, 552), (530, 529, 544, 545), (538, 537, 552, 553), (531, 530, 545, 546), (539, 538, 553, 554), (532, 531, 546, 547), (540, 539, 554, 555), (533, 532, 547, 548), (526, 571, 541), (450, 540, 555), (553, 552, 567, 568), (546, 545, 560, 561), (554, 553, 568, 569), (547, 546, 561, 562), (555, 554, 569, 570), (548, 547, 562, 563), (541, 571, 556), (450, 555, 570), (549, 548, 563, 564), (542, 541, 556, 557), (550, 549, 564, 565), (543, 542, 557, 558), (551, 550, 565, 566), (544, 543, 558, 559), (552, 551, 566, 567), (545, 544, 559, 560), (565, 564, 580, 581), (558, 557, 573, 574), (566, 565, 581, 582), (559, 558, 574, 575), (567, 566, 582, 583), (560, 559, 575, 576), (568, 567, 583, 584), (561, 560, 576, 577), (569, 568, 584, 585), (562, 561, 577, 578), (570, 569, 585, 586), (563, 562, 578, 579), (556, 571, 572), (450, 570, 586), (564, 563, 579, 580), (557, 556, 572, 573), (585, 584, 599, 600), (578, 577, 592, 593), (586, 585, 600, 601), (579, 578, 593, 594), (572, 571, 587), (450, 586, 601), (580, 579, 594, 595), (573, 572, 587, 588), (581, 580, 595, 596), (574, 573, 588, 589), (582, 581, 596, 597), (575, 574, 589, 590), (583, 582, 597, 598), (576, 575, 590, 591), (584, 583, 598, 599), (577, 576, 591, 592), (589, 588, 121, 122), (597, 596, 129, 130), (590, 589, 122, 123), (598, 597, 130, 131), (591, 590, 123, 124), (599, 598, 131, 132), (592, 591, 124, 125), (600, 599, 132, 133), (593, 592, 125, 126), (601, 600, 133, 134), (594, 593, 126, 127), (587, 571, 120), (450, 601, 134), (595, 594, 127, 128), (588, 587, 120, 121), (596, 595, 128, 129)])
me_cylinder_001.polygons.foreach_set('use_smooth', [0, 0, 0, 0, 0, 0, 0, 0, 0, 0, 0, 0, 0, 0, 0, 0, 0, 0, 0, 0, 0, 0, 0, 0, 0, 0, 0, 0, 0, 0, 0, 0, 0, 0, 0, 0, 0, 0, 0, 0, 0, 0, 1, 1, 1, 1, 1, 1, 1, 1, 1, 1, 1, 1, 1, 1, 1, 1, 1, 1, 1, 1, 1, 1, 1, 1, 1, 1, 1, 1, 1, 1, 1, 1, 1, 1, 1, 1, 1, 1, 1, 1, 1, 1, 1, 1, 1, 1, 1, 1, 1, 1, 1, 1, 1, 1, 1, 1, 1, 1, 1, 1, 1, 1, 1, 1, 1, 1, 1, 1, 1, 1, 1, 1, 1, 1, 1, 1, 1, 1, 1, 1, 1, 1, 1, 1, 1, 1, 1, 1, 1, 1, 1, 1, 1, 1, 1, 1, 1, 1, 1, 1, 1, 1, 1, 1, 1, 1, 1, 1, 1, 1, 1, 1, 1, 1, 1, 1, 1, 1, 1, 1, 1, 1, 1, 1, 1, 1, 1, 1, 1, 1, 1, 1, 1, 1, 1, 1, 1, 1, 1, 1, 1, 1, 1, 1, 1, 1, 1, 1, 1, 1, 1, 1, 1, 1, 1, 1, 1, 1, 1, 1, 1, 1, 1, 1, 1, 1, 1, 1, 1, 1, 1, 1, 1, 1, 1, 1, 1, 1, 1, 1, 1, 1, 1, 1, 1, 1, 1, 1, 1, 1, 1, 1, 1, 1, 1, 1, 1, 1, 1, 1, 1, 1, 1, 1, 1, 1, 1, 1, 1, 1, 1, 1, 1, 1, 1, 1, 1, 1, 1, 1, 1, 1, 1, 1, 1, 1, 1, 1, 1, 1, 1, 1, 1, 1, 1, 1, 1, 1, 1, 1, 1, 1, 1, 1, 1, 1, 1, 1, 1, 1, 1, 1, 1, 1, 1, 1, 1, 1, 1, 1, 1, 1, 1, 1, 1, 1, 1, 1, 1, 1, 1, 1, 1, 1, 1, 1, 1, 1, 1, 1, 1, 1, 1, 1, 1, 1, 1, 1, 1, 1, 1, 1, 1, 1, 1, 1, 1, 1, 1, 1, 1, 1, 1, 1, 1, 1, 1, 1, 1, 1, 1, 1, 1, 1, 1, 1, 1, 1, 1, 1, 1, 1, 1, 1, 1, 1, 1, 1, 1, 1, 1, 1, 1, 1, 1, 1, 1, 1, 1, 1, 1, 1, 1, 1, 1, 1, 1, 1, 1, 1, 1, 1, 1, 1, 1, 1, 1, 1, 1, 1, 1, 1, 1, 1, 1, 1, 1, 1, 1, 1, 1, 1, 1, 1, 1, 1, 1, 1, 1, 1, 1, 1, 1, 1, 1, 1, 1, 1, 1, 1, 1, 1, 1, 1, 1, 1, 1, 1, 1, 1, 1, 1, 1, 1, 1, 1, 1, 1, 1, 1, 1, 1, 1, 1, 1, 1, 1, 1, 1, 1, 1, 1, 1, 1, 1, 1, 1, 1, 1, 1, 1, 1, 1, 1, 1, 1, 1, 1, 1, 1, 1, 1, 1, 1, 1, 1, 1, 1, 1, 1, 1, 1, 1, 1, 1, 1, 1, 1, 1, 1, 1, 1, 1, 1, 1, 1, 1, 1, 1, 1, 1, 1, 1, 1, 1, 1, 1, 1, 1, 1, 1, 1, 1, 1, 1, 1, 1, 1, 1, 1, 1, 1, 1, 1, 1, 1, 1, 1, 1, 1, 1, 1, 1, 1, 1, 1, 1, 1, 1, 1, 1, 1, 1, 1, 1, 1, 1, 1, 1, 1, 1, 1, 1, 1, 1, 1, 1, 1, 1, 1, 1, 1, 1, 1, 1, 1, 1, 1, 1, 1, 1, 1, 1, 1, 1, 1])
me_cylinder_001.polygons.foreach_set('material_index', [1, 1, 1, 1, 1, 1, 1, 1, 1, 1, 1, 1, 1, 1, 1, 1, 1, 1, 1, 1, 1, 1, 1, 1, 1, 1, 1, 1, 1, 1, 1, 1, 1, 1, 1, 1, 1, 1, 1, 1, 1, 1, 0, 0, 0, 0, 0, 0, 0, 0, 0, 0, 0, 0, 0, 0, 0, 0, 0, 0, 0, 0, 0, 0, 0, 0, 0, 0, 0, 0, 0, 0, 0, 0, 0, 0, 0, 0, 0, 0, 0, 0, 0, 0, 0, 0, 0, 0, 0, 0, 0, 0, 0, 0, 0, 0, 0, 0, 0, 0, 0, 0, 0, 0, 0, 0, 0, 0, 0, 0, 0, 0, 0, 0, 0, 0, 0, 0, 0, 0, 0, 0, 0, 0, 0, 0, 0, 0, 0, 0, 0, 0, 0, 0, 0, 0, 0, 0, 0, 0, 0, 0, 0, 0, 0, 0, 0, 0, 0, 0, 0, 0, 0, 0, 0, 0, 0, 0, 0, 0, 0, 0, 0, 0, 0, 0, 0, 0, 0, 0, 0, 0, 0, 0, 0, 0, 0, 0, 0, 0, 0, 0, 0, 0, 0, 0, 0, 0, 0, 0, 0, 0, 0, 0, 0, 0, 0, 0, 0, 0, 0, 0, 0, 0, 0, 0, 0, 0, 0, 0, 0, 0, 0, 0, 0, 0, 0, 0, 0, 0, 0, 0, 0, 0, 0, 0, 0, 0, 0, 0, 0, 0, 0, 0, 0, 0, 0, 0, 0, 0, 0, 0, 0, 0, 0, 0, 0, 0, 0, 0, 0, 0, 0, 0, 0, 0, 0, 0, 0, 0, 0, 0, 0, 0, 0, 0, 0, 0, 0, 0, 0, 0, 0, 0, 0, 0, 0, 0, 0, 0, 0, 0, 0, 0, 0, 0, 0, 0, 0, 0, 0, 0, 0, 0, 0, 0, 0, 0, 0, 0, 0, 0, 0, 0, 0, 0, 0, 0, 0, 0, 0, 0, 0, 0, 0, 0, 0, 0, 0, 0, 0, 0, 0, 0, 0, 0, 0, 0, 0, 0, 0, 0, 0, 0, 0, 0, 0, 0, 0, 0, 0, 0, 0, 0, 0, 0, 0, 0, 0, 0, 0, 0, 0, 0, 0, 0, 0, 0, 0, 0, 0, 0, 0, 0, 0, 0, 0, 0, 0, 0, 0, 0, 0, 0, 0, 0, 0, 0, 0, 0, 0, 0, 0, 0, 0, 0, 0, 0, 0, 0, 0, 0, 0, 0, 0, 0, 0, 0, 0, 0, 0, 0, 0, 0, 0, 0, 0, 0, 0, 0, 0, 0, 0, 0, 0, 0, 0, 0, 0, 0, 0, 0, 0, 0, 0, 0, 0, 0, 0, 0, 0, 0, 0, 0, 0, 0, 0, 0, 0, 0, 0, 0, 0, 0, 0, 0, 0, 0, 0, 0, 0, 0, 0, 0, 0, 0, 0, 0, 0, 0, 0, 0, 0, 0, 0, 0, 0, 0, 0, 0, 0, 0, 0, 0, 0, 0, 0, 0, 0, 0, 0, 0, 0, 0, 0, 0, 0, 0, 0, 0, 0, 0, 0, 0, 0, 0, 0, 0, 0, 0, 0, 0, 0, 0, 0, 0, 0, 0, 0, 0, 0, 0, 0, 0, 0, 0, 0, 0, 0, 0, 0, 0, 0, 0, 0, 0, 0, 0, 0, 0, 0, 0, 0, 0, 0, 0, 0, 0, 0, 0, 0, 0, 0, 0, 0, 0, 0, 0, 0, 0, 0, 0, 0, 0, 0, 0, 0, 0, 0, 0, 0, 0, 0, 0, 0, 0, 0, 0, 0, 0, 0, 0, 0, 0, 0, 0, 0, 0, 0, 0, 0, 0, 0, 0, 0, 0, 0, 0])
me_cylinder_001.materials.append(mat_door_knob_material)
me_cylinder_001.materials.append(mat_door_material)
me_cylinder_001.use_remesh_preserve_volume = False
me_cylinder_001.use_remesh_preserve_attributes = False
me_cylinder_001.use_mirror_vertex_groups = False
me_cylinder_001.update()
me_cube_026 = bpy.data.meshes.new('Cube.026')
me_cube_026.from_pydata([(-1.0, -1.0, 4.21), (-1.0, -1.0, 6.21), (-1.0, 1.0, 4.21), (-1.0, 1.0, 6.21), (1.0, -1.0, 4.21), (1.0, -1.0, 6.21), (1.0, 1.0, 4.21), (1.0, 1.0, 6.21), (-0.8824, -0.8824, -8.19), (-0.8824, -0.8824, 5.81), (-0.8824, 0.8824, -8.19), (-0.8824, 0.8824, 5.81), (0.8824, -0.8824, -8.19), (0.8824, -0.8824, 5.81), (0.8824, 0.8824, -8.19), (0.8824, 0.8824, 5.81)], [], [(1, 3, 2, 0), (3, 7, 6, 2), (7, 5, 4, 6), (5, 1, 0, 4), (0, 2, 6, 4), (5, 7, 3, 1), (9, 11, 10, 8), (11, 15, 14, 10), (15, 13, 12, 14), (13, 9, 8, 12), (8, 10, 14, 12), (13, 15, 11, 9)])
me_cube_026.polygons.foreach_set('material_index', [0, 0, 0, 0, 0, 0, 1, 1, 1, 1, 1, 1])
me_cube_026.materials.append(mat_cement_material)
me_cube_026.materials.append(mat_roof_material)
me_cube_026.use_remesh_preserve_volume = False
me_cube_026.use_remesh_preserve_attributes = False
me_cube_026.use_mirror_vertex_groups = False
me_cube_026.update()
me_cube_024 = bpy.data.meshes.new('Cube.024')
me_cube_024.from_pydata([(-1.038, -1.5, -0.025), (-1.038, -1.5, 0.025), (-1.038, 1.5, -0.025), (-1.038, 1.5, 0.025), (1.038, -1.5, -0.025), (1.038, -1.5, 0.025), (1.038, 1.5, -0.025), (1.038, 1.5, 0.025), (-0.03846, -1.5, -1.025), (-0.03846, -1.5, 1.025), (-0.03846, 1.5, -1.025), (-0.03846, 1.5, 1.025), (0.03846, -1.5, -1.025), (0.03846, -1.5, 1.025), (0.03846, 1.5, -1.025), (0.03846, 1.5, 1.025), (-1.038, -1.5, -1.025), (-1.038, -1.5, -0.975), (-1.038, 1.5, -1.025), (-1.038, 1.5, -0.975), (1.038, -1.5, -1.025), (1.038, -1.5, -0.975), (1.038, 1.5, -1.025), (1.038, 1.5, -0.975), (-1.038, -1.5, 0.975), (-1.038, -1.5, 1.025), (-1.038, 1.5, 0.975), (-1.038, 1.5, 1.025), (1.038, -1.5, 0.975), (1.038, -1.5, 1.025), (1.038, 1.5, 0.975), (1.038, 1.5, 1.025), (-1.038, -1.5, -1.0), (-1.038, -1.5, 1.0), (-1.038, 1.5, -1.0), (-1.038, 1.5, 1.0), (-0.9615, -1.5, -1.0), (-0.9615, -1.5, 1.0), (-0.9615, 1.5, -1.0), (-0.9615, 1.5, 1.0), (0.9615, -1.5, -1.0), (0.9615, -1.5, 1.0), (0.9615, 1.5, -1.0), (0.9615, 1.5, 1.0), (1.038, -1.5, -1.0), (1.038, -1.5, 1.0), (1.038, 1.5, -1.0), (1.038, 1.5, 1.0), (-1.0, -1.0, -1.0), (-1.0, -1.0, 1.0), (-1.0, 1.0, -1.0), (-1.0, 1.0, 1.0), (1.0, -1.0, -1.0), (1.0, -1.0, 1.0), (1.0, 1.0, -1.0), (1.0, 1.0, 1.0)], [], [(1, 3, 2, 0), (3, 7, 6, 2), (7, 5, 4, 6), (5, 1, 0, 4), (0, 2, 6, 4), (5, 7, 3, 1), (9, 11, 10, 8), (11, 15, 14, 10), (15, 13, 12, 14), (13, 9, 8, 12), (8, 10, 14, 12), (13, 15, 11, 9), (17, 19, 18, 16), (19, 23, 22, 18), (23, 21, 20, 22), (21, 17, 16, 20), (16, 18, 22, 20), (21, 23, 19, 17), (25, 27, 26, 24), (27, 31, 30, 26), (31, 29, 28, 30), (29, 25, 24, 28), (24, 26, 30, 28), (29, 31, 27, 25), (33, 35, 34, 32), (35, 39, 38, 34), (39, 37, 36, 38), (37, 33, 32, 36), (32, 34, 38, 36), (37, 39, 35, 33), (41, 43, 42, 40), (43, 47, 46, 42), (47, 45, 44, 46), (45, 41, 40, 44), (40, 42, 46, 44), (45, 47, 43, 41), (49, 51, 50, 48), (51, 55, 54, 50), (55, 53, 52, 54), (53, 49, 48, 52), (48, 50, 54, 52), (53, 55, 51, 49)])
me_cube_024.polygons.foreach_set('material_index', [1, 1, 1, 1, 1, 1, 1, 1, 1, 1, 1, 1, 1, 1, 1, 1, 1, 1, 1, 1, 1, 1, 1, 1, 1, 1, 1, 1, 1, 1, 1, 1, 1, 1, 1, 1, 0, 0, 0, 0, 0, 0])
me_cube_024.materials.append(mat_window_backdrop_material)
me_cube_024.materials.append(mat_door_material)
me_cube_024.use_remesh_preserve_volume = False
me_cube_024.use_remesh_preserve_attributes = False
me_cube_024.use_mirror_vertex_groups = False
me_cube_024.update()
me_cube_023 = bpy.data.meshes.new('Cube.023')
me_cube_023.from_pydata([(-1.038, -1.5, -0.025), (-1.038, -1.5, 0.025), (-1.038, 1.5, -0.025), (-1.038, 1.5, 0.025), (1.038, -1.5, -0.025), (1.038, -1.5, 0.025), (1.038, 1.5, -0.025), (1.038, 1.5, 0.025), (-0.03846, -1.5, -1.025), (-0.03846, -1.5, 1.025), (-0.03846, 1.5, -1.025), (-0.03846, 1.5, 1.025), (0.03846, -1.5, -1.025), (0.03846, -1.5, 1.025), (0.03846, 1.5, -1.025), (0.03846, 1.5, 1.025), (-1.038, -1.5, -1.025), (-1.038, -1.5, -0.975), (-1.038, 1.5, -1.025), (-1.038, 1.5, -0.975), (1.038, -1.5, -1.025), (1.038, -1.5, -0.975), (1.038, 1.5, -1.025), (1.038, 1.5, -0.975), (-1.038, -1.5, 0.975), (-1.038, -1.5, 1.025), (-1.038, 1.5, 0.975), (-1.038, 1.5, 1.025), (1.038, -1.5, 0.975), (1.038, -1.5, 1.025), (1.038, 1.5, 0.975), (1.038, 1.5, 1.025), (-1.038, -1.5, -1.0), (-1.038, -1.5, 1.0), (-1.038, 1.5, -1.0), (-1.038, 1.5, 1.0), (-0.9615, -1.5, -1.0), (-0.9615, -1.5, 1.0), (-0.9615, 1.5, -1.0), (-0.9615, 1.5, 1.0), (0.9615, -1.5, -1.0), (0.9615, -1.5, 1.0), (0.9615, 1.5, -1.0), (0.9615, 1.5, 1.0), (1.038, -1.5, -1.0), (1.038, -1.5, 1.0), (1.038, 1.5, -1.0), (1.038, 1.5, 1.0), (-1.0, -1.0, -1.0), (-1.0, -1.0, 1.0), (-1.0, 1.0, -1.0), (-1.0, 1.0, 1.0), (1.0, -1.0, -1.0), (1.0, -1.0, 1.0), (1.0, 1.0, -1.0), (1.0, 1.0, 1.0)], [], [(1, 3, 2, 0), (3, 7, 6, 2), (7, 5, 4, 6), (5, 1, 0, 4), (0, 2, 6, 4), (5, 7, 3, 1), (9, 11, 10, 8), (11, 15, 14, 10), (15, 13, 12, 14), (13, 9, 8, 12), (8, 10, 14, 12), (13, 15, 11, 9), (17, 19, 18, 16), (19, 23, 22, 18), (23, 21, 20, 22), (21, 17, 16, 20), (16, 18, 22, 20), (21, 23, 19, 17), (25, 27, 26, 24), (27, 31, 30, 26), (31, 29, 28, 30), (29, 25, 24, 28), (24, 26, 30, 28), (29, 31, 27, 25), (33, 35, 34, 32), (35, 39, 38, 34), (39, 37, 36, 38), (37, 33, 32, 36), (32, 34, 38, 36), (37, 39, 35, 33), (41, 43, 42, 40), (43, 47, 46, 42), (47, 45, 44, 46), (45, 41, 40, 44), (40, 42, 46, 44), (45, 47, 43, 41), (49, 51, 50, 48), (51, 55, 54, 50), (55, 53, 52, 54), (53, 49, 48, 52), (48, 50, 54, 52), (53, 55, 51, 49)])
me_cube_023.polygons.foreach_set('material_index', [1, 1, 1, 1, 1, 1, 1, 1, 1, 1, 1, 1, 1, 1, 1, 1, 1, 1, 1, 1, 1, 1, 1, 1, 1, 1, 1, 1, 1, 1, 1, 1, 1, 1, 1, 1, 0, 0, 0, 0, 0, 0])
me_cube_023.materials.append(mat_window_backdrop_material)
me_cube_023.materials.append(mat_door_material)
me_cube_023.use_remesh_preserve_volume = False
me_cube_023.use_remesh_preserve_attributes = False
me_cube_023.use_mirror_vertex_groups = False
me_cube_023.update()
me_cube_022 = bpy.data.meshes.new('Cube.022')
me_cube_022.from_pydata([(-1.038, -1.5, -0.025), (-1.038, -1.5, 0.025), (-1.038, 1.5, -0.025), (-1.038, 1.5, 0.025), (1.038, -1.5, -0.025), (1.038, -1.5, 0.025), (1.038, 1.5, -0.025), (1.038, 1.5, 0.025), (-0.03846, -1.5, -1.025), (-0.03846, -1.5, 1.025), (-0.03846, 1.5, -1.025), (-0.03846, 1.5, 1.025), (0.03846, -1.5, -1.025), (0.03846, -1.5, 1.025), (0.03846, 1.5, -1.025), (0.03846, 1.5, 1.025), (-1.038, -1.5, -1.025), (-1.038, -1.5, -0.975), (-1.038, 1.5, -1.025), (-1.038, 1.5, -0.975), (1.038, -1.5, -1.025), (1.038, -1.5, -0.975), (1.038, 1.5, -1.025), (1.038, 1.5, -0.975), (-1.038, -1.5, 0.975), (-1.038, -1.5, 1.025), (-1.038, 1.5, 0.975), (-1.038, 1.5, 1.025), (1.038, -1.5, 0.975), (1.038, -1.5, 1.025), (1.038, 1.5, 0.975), (1.038, 1.5, 1.025), (-1.038, -1.5, -1.0), (-1.038, -1.5, 1.0), (-1.038, 1.5, -1.0), (-1.038, 1.5, 1.0), (-0.9615, -1.5, -1.0), (-0.9615, -1.5, 1.0), (-0.9615, 1.5, -1.0), (-0.9615, 1.5, 1.0), (0.9615, -1.5, -1.0), (0.9615, -1.5, 1.0), (0.9615, 1.5, -1.0), (0.9615, 1.5, 1.0), (1.038, -1.5, -1.0), (1.038, -1.5, 1.0), (1.038, 1.5, -1.0), (1.038, 1.5, 1.0), (-1.0, -1.0, -1.0), (-1.0, -1.0, 1.0), (-1.0, 1.0, -1.0), (-1.0, 1.0, 1.0), (1.0, -1.0, -1.0), (1.0, -1.0, 1.0), (1.0, 1.0, -1.0), (1.0, 1.0, 1.0)], [], [(1, 3, 2, 0), (3, 7, 6, 2), (7, 5, 4, 6), (5, 1, 0, 4), (0, 2, 6, 4), (5, 7, 3, 1), (9, 11, 10, 8), (11, 15, 14, 10), (15, 13, 12, 14), (13, 9, 8, 12), (8, 10, 14, 12), (13, 15, 11, 9), (17, 19, 18, 16), (19, 23, 22, 18), (23, 21, 20, 22), (21, 17, 16, 20), (16, 18, 22, 20), (21, 23, 19, 17), (25, 27, 26, 24), (27, 31, 30, 26), (31, 29, 28, 30), (29, 25, 24, 28), (24, 26, 30, 28), (29, 31, 27, 25), (33, 35, 34, 32), (35, 39, 38, 34), (39, 37, 36, 38), (37, 33, 32, 36), (32, 34, 38, 36), (37, 39, 35, 33), (41, 43, 42, 40), (43, 47, 46, 42), (47, 45, 44, 46), (45, 41, 40, 44), (40, 42, 46, 44), (45, 47, 43, 41), (49, 51, 50, 48), (51, 55, 54, 50), (55, 53, 52, 54), (53, 49, 48, 52), (48, 50, 54, 52), (53, 55, 51, 49)])
me_cube_022.polygons.foreach_set('material_index', [1, 1, 1, 1, 1, 1, 1, 1, 1, 1, 1, 1, 1, 1, 1, 1, 1, 1, 1, 1, 1, 1, 1, 1, 1, 1, 1, 1, 1, 1, 1, 1, 1, 1, 1, 1, 0, 0, 0, 0, 0, 0])
me_cube_022.materials.append(mat_window_backdrop_material)
me_cube_022.materials.append(mat_door_material)
me_cube_022.use_remesh_preserve_volume = False
me_cube_022.use_remesh_preserve_attributes = False
me_cube_022.use_mirror_vertex_groups = False
me_cube_022.update()
me_cube_013 = bpy.data.meshes.new('Cube.013')
me_cube_013.from_pydata([(-1.038, -1.5, -0.025), (-1.038, -1.5, 0.025), (-1.038, 1.5, -0.025), (-1.038, 1.5, 0.025), (1.038, -1.5, -0.025), (1.038, -1.5, 0.025), (1.038, 1.5, -0.025), (1.038, 1.5, 0.025), (-0.03846, -1.5, -1.025), (-0.03846, -1.5, 1.025), (-0.03846, 1.5, -1.025), (-0.03846, 1.5, 1.025), (0.03846, -1.5, -1.025), (0.03846, -1.5, 1.025), (0.03846, 1.5, -1.025), (0.03846, 1.5, 1.025), (-1.038, -1.5, -1.025), (-1.038, -1.5, -0.975), (-1.038, 1.5, -1.025), (-1.038, 1.5, -0.975), (1.038, -1.5, -1.025), (1.038, -1.5, -0.975), (1.038, 1.5, -1.025), (1.038, 1.5, -0.975), (-1.038, -1.5, 0.975), (-1.038, -1.5, 1.025), (-1.038, 1.5, 0.975), (-1.038, 1.5, 1.025), (1.038, -1.5, 0.975), (1.038, -1.5, 1.025), (1.038, 1.5, 0.975), (1.038, 1.5, 1.025), (-1.038, -1.5, -1.0), (-1.038, -1.5, 1.0), (-1.038, 1.5, -1.0), (-1.038, 1.5, 1.0), (-0.9615, -1.5, -1.0), (-0.9615, -1.5, 1.0), (-0.9615, 1.5, -1.0), (-0.9615, 1.5, 1.0), (0.9615, -1.5, -1.0), (0.9615, -1.5, 1.0), (0.9615, 1.5, -1.0), (0.9615, 1.5, 1.0), (1.038, -1.5, -1.0), (1.038, -1.5, 1.0), (1.038, 1.5, -1.0), (1.038, 1.5, 1.0), (-1.0, -1.0, -1.0), (-1.0, -1.0, 1.0), (-1.0, 1.0, -1.0), (-1.0, 1.0, 1.0), (1.0, -1.0, -1.0), (1.0, -1.0, 1.0), (1.0, 1.0, -1.0), (1.0, 1.0, 1.0)], [], [(1, 3, 2, 0), (3, 7, 6, 2), (7, 5, 4, 6), (5, 1, 0, 4), (0, 2, 6, 4), (5, 7, 3, 1), (9, 11, 10, 8), (11, 15, 14, 10), (15, 13, 12, 14), (13, 9, 8, 12), (8, 10, 14, 12), (13, 15, 11, 9), (17, 19, 18, 16), (19, 23, 22, 18), (23, 21, 20, 22), (21, 17, 16, 20), (16, 18, 22, 20), (21, 23, 19, 17), (25, 27, 26, 24), (27, 31, 30, 26), (31, 29, 28, 30), (29, 25, 24, 28), (24, 26, 30, 28), (29, 31, 27, 25), (33, 35, 34, 32), (35, 39, 38, 34), (39, 37, 36, 38), (37, 33, 32, 36), (32, 34, 38, 36), (37, 39, 35, 33), (41, 43, 42, 40), (43, 47, 46, 42), (47, 45, 44, 46), (45, 41, 40, 44), (40, 42, 46, 44), (45, 47, 43, 41), (49, 51, 50, 48), (51, 55, 54, 50), (55, 53, 52, 54), (53, 49, 48, 52), (48, 50, 54, 52), (53, 55, 51, 49)])
me_cube_013.polygons.foreach_set('material_index', [1, 1, 1, 1, 1, 1, 1, 1, 1, 1, 1, 1, 1, 1, 1, 1, 1, 1, 1, 1, 1, 1, 1, 1, 1, 1, 1, 1, 1, 1, 1, 1, 1, 1, 1, 1, 0, 0, 0, 0, 0, 0])
me_cube_013.materials.append(mat_window_backdrop_material)
me_cube_013.materials.append(mat_door_material)
me_cube_013.use_remesh_preserve_volume = False
me_cube_013.use_remesh_preserve_attributes = False
me_cube_013.use_mirror_vertex_groups = False
me_cube_013.update()
me_cylinder = bpy.data.meshes.new('Cylinder')
me_cylinder.from_pydata([(-200.0, 160.0, 48.0), (-200.0, 240.0, -6.695e-05), (-200.0, 160.0, -48.0), (200.0, 160.0, 48.0), (200.0, 240.0, 5.512e-05), (200.0, 160.0, -48.0), (-200.0, 1.526e-05, 48.0), (-200.0, 160.0, 48.0), (-200.0, 7.629e-06, -48.0), (-200.0, 160.0, -48.0), (200.0, -7.629e-06, 48.0), (200.0, 160.0, 48.0), (200.0, -1.526e-05, -48.0), (200.0, 160.0, -48.0)], [], [(1, 2, 0), (1, 4, 5, 2), (4, 3, 5), (4, 1, 0, 3), (0, 2, 5, 3), (7, 9, 8, 6), (9, 13, 12, 8), (13, 11, 10, 12), (11, 7, 6, 10), (6, 8, 12, 10), (11, 13, 9, 7)])
me_cylinder.materials.append(mat_house_color_material)
me_cylinder.use_remesh_preserve_volume = False
me_cylinder.use_remesh_preserve_attributes = False
me_cylinder.use_mirror_vertex_groups = False
me_cylinder.update()

# ---- objects
ob_cube = bpy.data.objects.new('Cube', me_cube_031)
ob_roof = bpy.data.objects.new('Roof', me_cylinder_003)
ob_door = bpy.data.objects.new('Door', me_cylinder_001)
ob_chimney = bpy.data.objects.new('Chimney', me_cube_026)
ob_right_side_window = bpy.data.objects.new('Right Side Window', me_cube_024)
ob_left_side_window = bpy.data.objects.new('Left Side Window', me_cube_023)
ob_front_right_window = bpy.data.objects.new('Front Right Window', me_cube_022)
ob_front_left_window = bpy.data.objects.new('Front Left Window', me_cube_013)
ob_house = bpy.data.objects.new('House', me_cylinder)
ob_lamp = bpy.data.objects.new('Lamp', light_lamp)
ob_camera = bpy.data.objects.new('Camera', cam_camera)

# ---- transforms, parenting, visibility, modifiers, constraints
ob_cube.location = (0.0, 2.384e-07, 0.0)
ob_cube.scale = (0.875, 0.25, 0.0625)
ob_cube.lineart.crease_threshold = 0.0
ob_roof.location = (1.421e-14, 0.0, 4.768e-07)
ob_roof.rotation_euler = (1.571, 0.0, 0.0)
ob_roof.scale = (0.025, 0.025, 0.0625)
ob_roof.lineart.crease_threshold = 0.0
ob_door.location = (-5.96e-08, 3.107, 1.5)
ob_door.rotation_euler = (1.571, 0.0, 0.0)
ob_door.scale = (0.025, 0.025, 0.0625)
ob_door.lineart.crease_threshold = 0.0
ob_chimney.location = (-1.75, 1.5, 5.149)
ob_chimney.scale = (0.425, 0.425, 0.125)
ob_chimney.lineart.crease_threshold = 0.0
ob_right_side_window.location = (-5.0, 0.0, 2.5)
ob_right_side_window.rotation_euler = (0.0, 0.0, -1.571)
ob_right_side_window.scale = (0.65, 0.05, 1.0)
ob_right_side_window.lineart.crease_threshold = 0.0
ob_left_side_window.location = (5.0, 0.0, 2.5)
ob_left_side_window.rotation_euler = (0.0, 0.0, 1.571)
ob_left_side_window.scale = (0.65, 0.05, 1.0)
ob_left_side_window.lineart.crease_threshold = 0.0
ob_front_right_window.location = (-3.0, 3.0, 2.25)
ob_front_right_window.scale = (0.65, 0.05, 1.0)
ob_front_right_window.lineart.crease_threshold = 0.0
ob_front_left_window.location = (3.0, 3.0, 2.25)
ob_front_left_window.scale = (0.65, 0.05, 1.0)
ob_front_left_window.lineart.crease_threshold = 0.0
ob_house.location = (-1.421e-14, 2.842e-14, 2.384e-07)
ob_house.rotation_euler = (1.571, 0.0, 0.0)
ob_house.scale = (0.025, 0.025, 0.0625)
ob_house.lineart.crease_threshold = 0.0
ob_lamp.location = (4.076, 6.886, 5.904)
ob_lamp.rotation_euler = (0.6503, 0.05522, 1.866)
ob_lamp.lock_rotations_4d = False
ob_lamp.empty_display_type = 'ARROWS'
ob_lamp.color = (0.0, 0.0, 0.0, 0.0)
ob_lamp.hide_viewport = True
ob_lamp.lineart.crease_threshold = 0.0
ob_camera.location = (7.481, -6.508, 5.344)
ob_camera.rotation_euler = (1.109, 0.01082, 0.8149)
ob_camera.lock_rotations_4d = False
ob_camera.empty_display_type = 'ARROWS'
ob_camera.color = (0.0, 0.0, 0.0, 0.0)
ob_camera.hide_viewport = True
ob_camera.display_type = 'WIRE'
ob_camera.lineart.crease_threshold = 0.0

# ---- collection membership
col_collection_1.objects.link(ob_cube)
col_collection_1.objects.link(ob_roof)
col_collection_1.objects.link(ob_door)
col_collection_1.objects.link(ob_chimney)
col_collection_1.objects.link(ob_right_side_window)
col_collection_1.objects.link(ob_left_side_window)
col_collection_1.objects.link(ob_front_right_window)
col_collection_1.objects.link(ob_front_left_window)
col_collection_1.objects.link(ob_house)
col_collection_1.objects.link(ob_lamp)
col_collection_1.objects.link(ob_camera)

# ---- scene / render settings (as saved in the file)
scene.camera = ob_camera
scene.frame_start = 1; scene.frame_end = 250; scene.frame_set(1)
scene.render.engine = 'BLENDER_EEVEE_NEXT'
scene.render.resolution_percentage = 50
scene.render.dither_intensity = 0.0
scene.cycles.use_denoising = False
scene.cycles.samples = 128
scene.cycles.sampling_pattern = 'TABULATED_SOBOL'
scene.cycles.light_sampling_threshold = 0.0
scene.cycles.use_adaptive_sampling = False
scene.cycles.use_light_tree = False
scene.cycles.blur_glossy = 0.0
scene.cycles.sample_clamp_indirect = 0.0
scene.view_settings.view_transform = 'Standard'
bpy.context.view_layer.update()
